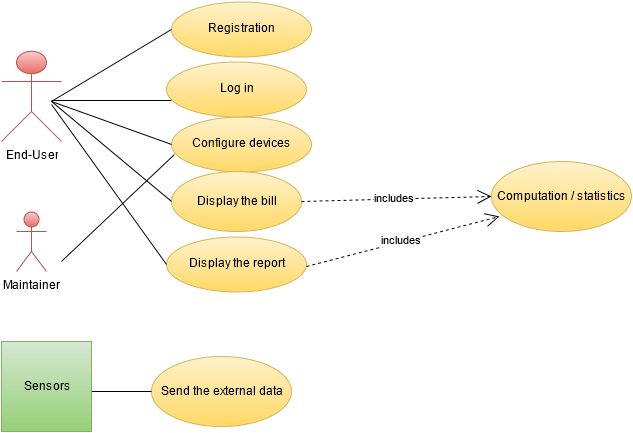

The diagram above was exported from draw.io. Its source (the exported page's mxGraphModel, read from the mxfile embedded in the PNG):
<mxGraphModel dx="981" dy="555" grid="1" gridSize="10" guides="1" tooltips="1" connect="1" arrows="1" fold="1" page="1" pageScale="1" pageWidth="826" pageHeight="1169" background="#ffffff" math="0">
  <root>
    <mxCell id="0" />
    <mxCell id="1" parent="0" />
    <mxCell id="2" value="End-User" style="shape=umlActor;verticalLabelPosition=bottom;labelBackgroundColor=#ffffff;verticalAlign=top;html=1;plain-red" vertex="1" parent="1">
      <mxGeometry x="10" y="50" width="60" height="90" as="geometry" />
    </mxCell>
    <mxCell id="3" value="Maintainer" style="shape=umlActor;verticalLabelPosition=bottom;labelBackgroundColor=#ffffff;verticalAlign=top;html=1;plain-red" vertex="1" parent="1">
      <mxGeometry x="25" y="210" width="30" height="60" as="geometry" />
    </mxCell>
    <mxCell id="7" value="Registration" style="ellipse;whiteSpace=wrap;html=1;plain-yellow" vertex="1" parent="1">
      <mxGeometry x="180" width="140" height="55" as="geometry" />
    </mxCell>
    <mxCell id="8" value="Configure devices&lt;br&gt;" style="ellipse;whiteSpace=wrap;html=1;plain-yellow" vertex="1" parent="1">
      <mxGeometry x="180" y="115" width="140" height="55" as="geometry" />
    </mxCell>
    <mxCell id="9" value="Display the bill&lt;br&gt;" style="ellipse;whiteSpace=wrap;html=1;plain-yellow" vertex="1" parent="1">
      <mxGeometry x="180" y="170" width="130" height="60" as="geometry" />
    </mxCell>
    <mxCell id="11" value="Computation / statistics&lt;br&gt;" style="ellipse;whiteSpace=wrap;html=1;plain-yellow" vertex="1" parent="1">
      <mxGeometry x="500" y="160" width="140" height="70" as="geometry" />
    </mxCell>
    <mxCell id="12" value="Send the external data&lt;br&gt;" style="ellipse;whiteSpace=wrap;html=1;plain-yellow" vertex="1" parent="1">
      <mxGeometry x="160" y="355" width="140" height="70" as="geometry" />
    </mxCell>
    <mxCell id="18" value="includes" style="endArrow=open;endSize=12;dashed=1;html=1;exitX=1;exitY=0.5;entryX=0;entryY=0.5;plain-yellow;strokeColor=#000000;" edge="1" parent="1" source="9" target="11">
      <mxGeometry width="160" relative="1" as="geometry">
        <mxPoint x="10" y="10" as="sourcePoint" />
        <mxPoint x="180" y="120" as="targetPoint" />
      </mxGeometry>
    </mxCell>
    <mxCell id="19" value="Display the report&lt;br&gt;" style="ellipse;whiteSpace=wrap;html=1;plain-yellow" vertex="1" parent="1">
      <mxGeometry x="175" y="235" width="140" height="55" as="geometry" />
    </mxCell>
    <mxCell id="20" value="includes" style="endArrow=open;endSize=12;dashed=1;html=1;exitX=1;exitY=0.5;entryX=0.057;entryY=0.786;entryPerimeter=0;plain-yellow;strokeColor=#000000;" edge="1" parent="1" target="11">
      <mxGeometry width="160" relative="1" as="geometry">
        <mxPoint x="315" y="265" as="sourcePoint" />
        <mxPoint x="505" y="260" as="targetPoint" />
      </mxGeometry>
    </mxCell>
    <mxCell id="26" value="" style="endArrow=none;html=1;entryX=0;entryY=0.5;plain-yellow;strokeColor=#000000;" edge="1" parent="1" target="7">
      <mxGeometry width="50" height="50" relative="1" as="geometry">
        <mxPoint x="60" y="100" as="sourcePoint" />
        <mxPoint x="105" y="45" as="targetPoint" />
      </mxGeometry>
    </mxCell>
    <mxCell id="28" value="" style="endArrow=none;html=1;entryX=0;entryY=0.5;plain-yellow;strokeColor=#000000;" edge="1" parent="1" target="8">
      <mxGeometry width="50" height="50" relative="1" as="geometry">
        <mxPoint x="60" y="100" as="sourcePoint" />
        <mxPoint x="190" y="83" as="targetPoint" />
      </mxGeometry>
    </mxCell>
    <mxCell id="30" value="" style="endArrow=none;html=1;entryX=0;entryY=0.5;plain-yellow;strokeColor=#000000;" edge="1" parent="1" target="9">
      <mxGeometry width="50" height="50" relative="1" as="geometry">
        <mxPoint x="60" y="100" as="sourcePoint" />
        <mxPoint x="200" y="93" as="targetPoint" />
      </mxGeometry>
    </mxCell>
    <mxCell id="31" value="" style="endArrow=none;html=1;entryX=0;entryY=0.5;plain-yellow;strokeColor=#000000;" edge="1" parent="1" target="19">
      <mxGeometry width="50" height="50" relative="1" as="geometry">
        <mxPoint x="60" y="103" as="sourcePoint" />
        <mxPoint x="210" y="103" as="targetPoint" />
      </mxGeometry>
    </mxCell>
    <mxCell id="32" value="" style="endArrow=none;html=1;entryX=0.021;entryY=0.691;entryPerimeter=0;plain-yellow;strokeColor=#000000;" edge="1" parent="1" target="8">
      <mxGeometry width="50" height="50" relative="1" as="geometry">
        <mxPoint x="70" y="260" as="sourcePoint" />
        <mxPoint x="220" y="113" as="targetPoint" />
      </mxGeometry>
    </mxCell>
    <mxCell id="33" value="" style="endArrow=none;html=1;entryX=0;entryY=0.5;plain-yellow;strokeColor=#000000;" edge="1" parent="1" target="12">
      <mxGeometry width="50" height="50" relative="1" as="geometry">
        <mxPoint x="60" y="390" as="sourcePoint" />
        <mxPoint x="230" y="123" as="targetPoint" />
      </mxGeometry>
    </mxCell>
    <mxCell id="36" value="Sensors" style="html=1;plain-green" vertex="1" parent="1">
      <mxGeometry x="10" y="340" width="90" height="90" as="geometry" />
    </mxCell>
    <mxCell id="37" value="Log in&lt;br&gt;" style="ellipse;whiteSpace=wrap;html=1;plain-yellow" vertex="1" parent="1">
      <mxGeometry x="175" y="60" width="140" height="55" as="geometry" />
    </mxCell>
    <mxCell id="39" value="" style="line;html=1;strokeWidth=1;align=left;verticalAlign=middle;spacingTop=-1;spacingLeft=3;spacingRight=3;rotatable=0;labelPosition=right;points=[];portConstraint=eastwest;plain-yellow;strokeColor=#000000;" vertex="1" parent="1">
      <mxGeometry x="60" y="95" width="120" height="8" as="geometry" />
    </mxCell>
  </root>
</mxGraphModel>